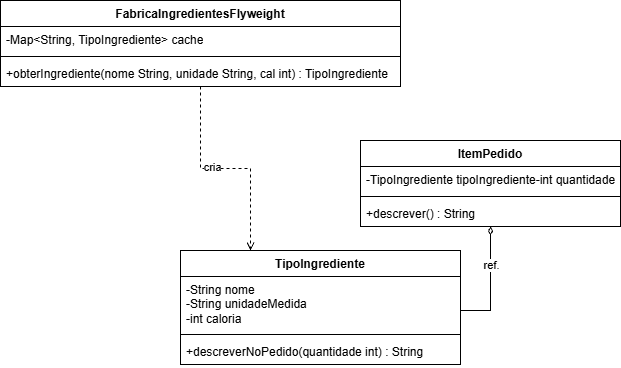

The diagram above was exported from draw.io. Its source (the exported page's mxGraphModel, read from the mxfile embedded in the PNG):
<mxGraphModel dx="835" dy="696" grid="1" gridSize="10" guides="1" tooltips="1" connect="1" arrows="1" fold="1" page="1" pageScale="1" pageWidth="827" pageHeight="1169" math="0" shadow="0">
  <root>
    <mxCell id="0" />
    <mxCell id="1" parent="0" />
    <mxCell id="0qG1zoJudxjtR4t16sOu-15" edge="1" parent="1" source="0qG1zoJudxjtR4t16sOu-1" style="edgeStyle=orthogonalEdgeStyle;rounded=0;orthogonalLoop=1;jettySize=auto;html=1;dashed=1;endArrow=open;endFill=0;" target="0qG1zoJudxjtR4t16sOu-9">
      <mxGeometry relative="1" as="geometry">
        <Array as="points">
          <mxPoint x="340" y="388" />
          <mxPoint x="390" y="388" />
        </Array>
      </mxGeometry>
    </mxCell>
    <mxCell id="0qG1zoJudxjtR4t16sOu-16" connectable="0" parent="0qG1zoJudxjtR4t16sOu-15" style="edgeLabel;html=1;align=center;verticalAlign=middle;resizable=0;points=[];" value="cria" vertex="1">
      <mxGeometry relative="1" x="-0.1292" y="2" as="geometry">
        <mxPoint as="offset" />
      </mxGeometry>
    </mxCell>
    <mxCell id="0qG1zoJudxjtR4t16sOu-1" parent="1" style="swimlane;fontStyle=1;align=center;verticalAlign=top;childLayout=stackLayout;horizontal=1;startSize=26;horizontalStack=0;resizeParent=1;resizeParentMax=0;resizeLast=0;collapsible=1;marginBottom=0;whiteSpace=wrap;html=1;" value="FabricaIngredientesFlyweight" vertex="1">
      <mxGeometry height="86" width="400" x="140" y="220" as="geometry" />
    </mxCell>
    <mxCell id="0qG1zoJudxjtR4t16sOu-2" parent="0qG1zoJudxjtR4t16sOu-1" style="text;strokeColor=none;fillColor=none;align=left;verticalAlign=top;spacingLeft=4;spacingRight=4;overflow=hidden;rotatable=0;points=[[0,0.5],[1,0.5]];portConstraint=eastwest;whiteSpace=wrap;html=1;" value="-Map&amp;lt;String, TipoIngrediente&amp;gt; cache" vertex="1">
      <mxGeometry height="26" width="400" y="26" as="geometry" />
    </mxCell>
    <mxCell id="0qG1zoJudxjtR4t16sOu-3" parent="0qG1zoJudxjtR4t16sOu-1" style="line;strokeWidth=1;fillColor=none;align=left;verticalAlign=middle;spacingTop=-1;spacingLeft=3;spacingRight=3;rotatable=0;labelPosition=right;points=[];portConstraint=eastwest;strokeColor=inherit;" value="" vertex="1">
      <mxGeometry height="8" width="400" y="52" as="geometry" />
    </mxCell>
    <mxCell id="0qG1zoJudxjtR4t16sOu-4" parent="0qG1zoJudxjtR4t16sOu-1" style="text;strokeColor=none;fillColor=none;align=left;verticalAlign=top;spacingLeft=4;spacingRight=4;overflow=hidden;rotatable=0;points=[[0,0.5],[1,0.5]];portConstraint=eastwest;whiteSpace=wrap;html=1;" value="+obterIngrediente(nome String, unidade String, cal int) : TipoIngrediente" vertex="1">
      <mxGeometry height="26" width="400" y="60" as="geometry" />
    </mxCell>
    <mxCell id="0qG1zoJudxjtR4t16sOu-5" parent="1" style="swimlane;fontStyle=1;align=center;verticalAlign=top;childLayout=stackLayout;horizontal=1;startSize=26;horizontalStack=0;resizeParent=1;resizeParentMax=0;resizeLast=0;collapsible=1;marginBottom=0;whiteSpace=wrap;html=1;" value="ItemPedido" vertex="1">
      <mxGeometry height="86" width="260" x="500" y="360" as="geometry" />
    </mxCell>
    <mxCell id="0qG1zoJudxjtR4t16sOu-6" parent="0qG1zoJudxjtR4t16sOu-5" style="text;strokeColor=none;fillColor=none;align=left;verticalAlign=top;spacingLeft=4;spacingRight=4;overflow=hidden;rotatable=0;points=[[0,0.5],[1,0.5]];portConstraint=eastwest;whiteSpace=wrap;html=1;" value="-TipoIngrediente tipoIngrediente-int quantidade" vertex="1">
      <mxGeometry height="26" width="260" y="26" as="geometry" />
    </mxCell>
    <mxCell id="0qG1zoJudxjtR4t16sOu-7" parent="0qG1zoJudxjtR4t16sOu-5" style="line;strokeWidth=1;fillColor=none;align=left;verticalAlign=middle;spacingTop=-1;spacingLeft=3;spacingRight=3;rotatable=0;labelPosition=right;points=[];portConstraint=eastwest;strokeColor=inherit;" value="" vertex="1">
      <mxGeometry height="8" width="260" y="52" as="geometry" />
    </mxCell>
    <mxCell id="0qG1zoJudxjtR4t16sOu-8" parent="0qG1zoJudxjtR4t16sOu-5" style="text;strokeColor=none;fillColor=none;align=left;verticalAlign=top;spacingLeft=4;spacingRight=4;overflow=hidden;rotatable=0;points=[[0,0.5],[1,0.5]];portConstraint=eastwest;whiteSpace=wrap;html=1;" value="+descrever() : String" vertex="1">
      <mxGeometry height="26" width="260" y="60" as="geometry" />
    </mxCell>
    <mxCell id="0qG1zoJudxjtR4t16sOu-13" edge="1" parent="1" source="0qG1zoJudxjtR4t16sOu-9" style="edgeStyle=orthogonalEdgeStyle;rounded=0;orthogonalLoop=1;jettySize=auto;html=1;endArrow=diamondThin;endFill=0;" target="0qG1zoJudxjtR4t16sOu-5">
      <mxGeometry relative="1" as="geometry">
        <Array as="points">
          <mxPoint x="630" y="530" />
        </Array>
      </mxGeometry>
    </mxCell>
    <mxCell id="0qG1zoJudxjtR4t16sOu-14" connectable="0" parent="0qG1zoJudxjtR4t16sOu-13" style="edgeLabel;html=1;align=center;verticalAlign=middle;resizable=0;points=[];" value="ref." vertex="1">
      <mxGeometry relative="1" x="0.3203" as="geometry">
        <mxPoint as="offset" />
      </mxGeometry>
    </mxCell>
    <mxCell id="0qG1zoJudxjtR4t16sOu-9" parent="1" style="swimlane;fontStyle=1;align=center;verticalAlign=top;childLayout=stackLayout;horizontal=1;startSize=26;horizontalStack=0;resizeParent=1;resizeParentMax=0;resizeLast=0;collapsible=1;marginBottom=0;whiteSpace=wrap;html=1;" value="TipoIngrediente" vertex="1">
      <mxGeometry height="114" width="280" x="320" y="470" as="geometry" />
    </mxCell>
    <mxCell id="0qG1zoJudxjtR4t16sOu-10" parent="0qG1zoJudxjtR4t16sOu-9" style="text;strokeColor=none;fillColor=none;align=left;verticalAlign=top;spacingLeft=4;spacingRight=4;overflow=hidden;rotatable=0;points=[[0,0.5],[1,0.5]];portConstraint=eastwest;whiteSpace=wrap;html=1;" value="-String nome&lt;div&gt;-String unidadeMedida&lt;/div&gt;&lt;div&gt;-int caloria&lt;/div&gt;" vertex="1">
      <mxGeometry height="54" width="280" y="26" as="geometry" />
    </mxCell>
    <mxCell id="0qG1zoJudxjtR4t16sOu-11" parent="0qG1zoJudxjtR4t16sOu-9" style="line;strokeWidth=1;fillColor=none;align=left;verticalAlign=middle;spacingTop=-1;spacingLeft=3;spacingRight=3;rotatable=0;labelPosition=right;points=[];portConstraint=eastwest;strokeColor=inherit;" value="" vertex="1">
      <mxGeometry height="8" width="280" y="80" as="geometry" />
    </mxCell>
    <mxCell id="0qG1zoJudxjtR4t16sOu-12" parent="0qG1zoJudxjtR4t16sOu-9" style="text;strokeColor=none;fillColor=none;align=left;verticalAlign=top;spacingLeft=4;spacingRight=4;overflow=hidden;rotatable=0;points=[[0,0.5],[1,0.5]];portConstraint=eastwest;whiteSpace=wrap;html=1;" value="+descreverNoPedido(quantidade int) : String" vertex="1">
      <mxGeometry height="26" width="280" y="88" as="geometry" />
    </mxCell>
  </root>
</mxGraphModel>